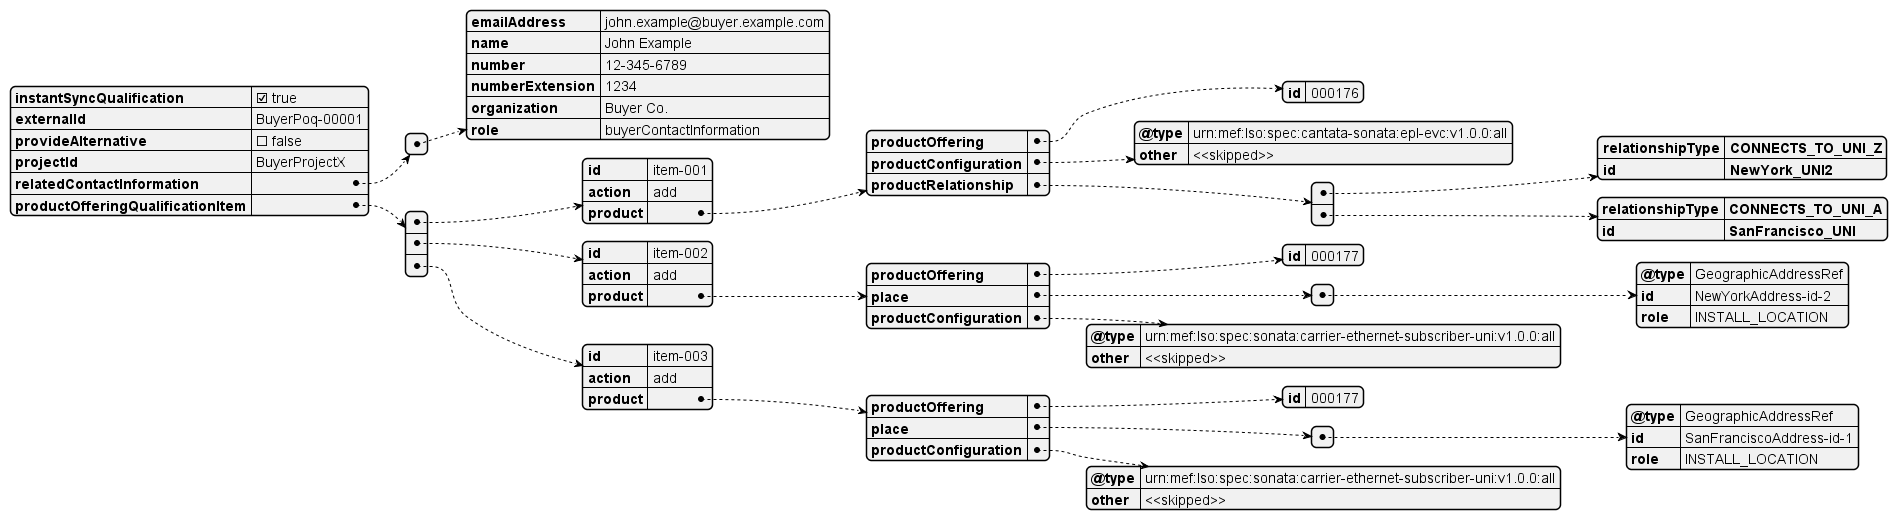

The diagram above was rendered by PlantUML. Its source (embedded in the PNG):
@startjson

{
  "instantSyncQualification": true,
  "externalId": "BuyerPoq-00001",
  "provideAlternative": false,
  "projectId": "BuyerProjectX",
  "relatedContactInformation": [
    {
      "emailAddress": "john.example@buyer.example.com",
      "name": "John Example",
      "number": "12-345-6789",
      "numberExtension": "1234",
      "organization": "Buyer Co.",
      "role": "buyerContactInformation"
    }
  ],
  "productOfferingQualificationItem": [
    {
      "id": "item-001",
      "action": "add",
      "product": {
        "productOffering": {
          "id": "000176"
        },
        "productConfiguration": {
          "@type": "urn:mef:lso:spec:cantata-sonata:epl-evc:v1.0.0:all",
          "other": "<<skipped>>"
        },
      "**productRelationship**": [
        {
          "**relationshipType**": "**CONNECTS_TO_UNI_Z**",
          "**id**": "**NewYork_UNI2**"
        },
        {
          "**relationshipType**": "**CONNECTS_TO_UNI_A**",
          "**id**": "**SanFrancisco_UNI**"
        }
      ]
    }
    },
    {
      "id": "item-002",
      "action": "add",
      "product": {
        "productOffering": {
          "id": "000177"
        },
        "place": [
          {
            "@type": "GeographicAddressRef",
            "id": "NewYorkAddress-id-2",
            "role": "INSTALL_LOCATION"
          }
        ],
        "productConfiguration": {
          "@type": "urn:mef:lso:spec:sonata:carrier-ethernet-subscriber-uni:v1.0.0:all",
          "other": "<<skipped>>"
        }
      }
    },
    {
      "id": "item-003",
      "action": "add",
      "product": {
        "productOffering": {
          "id": "000177"
        },
        "place": [
          {
            "@type": "GeographicAddressRef",
            "id": "SanFranciscoAddress-id-1",
            "role": "INSTALL_LOCATION"
          }
        ],
        "productConfiguration": {
          "@type": "urn:mef:lso:spec:sonata:carrier-ethernet-subscriber-uni:v1.0.0:all",
          "other": "<<skipped>>"
        }
      }
    }
  ]
}
@endjson